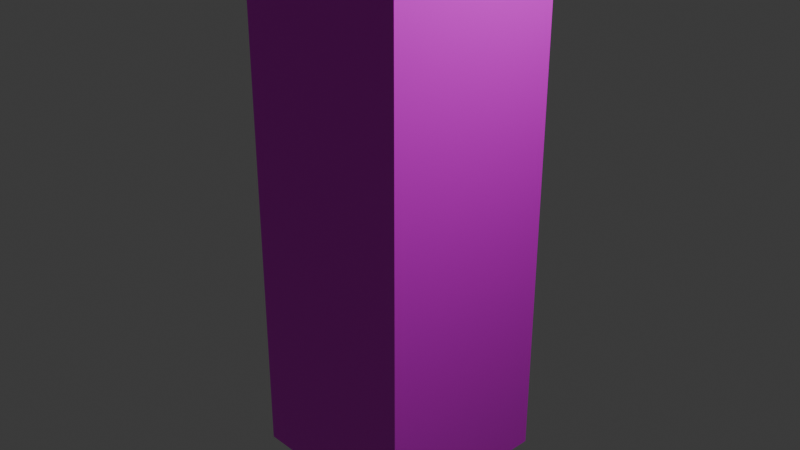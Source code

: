 # Source: zhongli_player_model_tall.blend  (saved by Blender 4.1.24; exported with 4.5.12 LTS)
import bpy
from mathutils import Matrix  # noqa: F401  (used for matrix-valued properties, if any)

bpy.ops.wm.read_factory_settings(use_empty=True)
scene = bpy.context.scene
scene.name = 'Scene'

# ---- collections
col_collection = bpy.data.collections.new('Collection'); scene.collection.children.link(col_collection)

# ---- images (referenced by path relative to the original .blend; pixels are not part of the script)
import os
ASSET_DIR = os.environ.get("B2B_ASSET_DIR", "")  # directory of the original .blend (textures are referenced by path, not embedded)
HERE = os.path.dirname(os.path.abspath(__file__))  # packed textures are extracted next to this script under _unpacked/

def load_image(name, relpath, width, height, colorspace="sRGB"):
    """Load a texture the original file referenced (path relative to the .blend, or extracted next to this script)."""
    p = next((c for c in (os.path.join(HERE, relpath), os.path.join(ASSET_DIR, relpath)) if relpath and os.path.exists(c)), "")
    if p:
        img = bpy.data.images.load(p, check_existing=True)
        img.name = name
    else:  # same state as the original file: an image datablock whose file is absent (Cycles renders it pink)
        img = bpy.data.images.new(name, width, height)
        img.source = "FILE"
        img.filepath = "//" + (relpath or name)
    img.colorspace_settings.name = colorspace
    return img
img_tex_png = load_image('tex.png', 'tex.png', 1024, 1024, 'sRGB')

# ---- materials (node trees are filled in below, after node groups)
mat_material = bpy.data.materials.new('Material')
mat_material.alpha_threshold = 0.0
mat_material.use_transparent_shadow = False
mat_material.roughness = 0.5
mat_material.line_color = (0.0, 0.0, 0.0, 1.0)

# ---- material node trees
mat_material.use_nodes = True; mat_material.node_tree.nodes.clear()
_N = mat_material.node_tree.nodes; _L = mat_material.node_tree.links
n0 = _N.new('ShaderNodeOutputMaterial'); n0.name = 'Material Output'; n0.location = (300, 300)
n1 = _N.new('ShaderNodeBsdfPrincipled'); n1.name = 'Principled BSDF'; n1.location = (10, 300)
n1.inputs[3].default_value = 1.45
n2 = _N.new('ShaderNodeTexImage'); n2.name = 'Image Texture'; n2.location = (-280, 275)
n2.image = img_tex_png
_L.new(n1.outputs[0], n0.inputs[0])
_L.new(n2.outputs[0], n1.inputs[0])
n0.is_active_output = True

# ---- world
world_world = bpy.data.worlds.new('World'); scene.world = world_world
world_world.use_nodes = True; world_world.node_tree.nodes.clear()
_N = world_world.node_tree.nodes; _L = world_world.node_tree.links
n0 = _N.new('ShaderNodeOutputWorld'); n0.name = 'World Output'; n0.location = (300, 300)
n1 = _N.new('ShaderNodeBackground'); n1.name = 'Background'; n1.location = (10, 300)
n1.inputs[0].default_value = (0.05088, 0.05088, 0.05088, 1.0)
_L.new(n1.outputs[0], n0.inputs[0])
n0.is_active_output = True
world_world.color = (0.05088, 0.05088, 0.05088)
world_world.use_sun_shadow = False
world_world.sun_shadow_jitter_overblur = 0.0

# ---- cameras
cam_camera = bpy.data.cameras.new('Camera')
cam_camera.clip_end = 100.0
cam_camera.ortho_scale = 7.314

# ---- lights
light_light = bpy.data.lights.new('Light', 'POINT')
light_light.transmission_factor = 0.0
light_light.energy = 1000.0
light_light.shadow_soft_size = 0.1
light_light.shadow_maximum_resolution = 0.006
light_light.use_absolute_resolution = True

# ---- meshes
me_cube = bpy.data.meshes.new('Cube')
me_cube.from_pydata([(1.0, 1.0, 1.0), (1.0, 1.0, -1.0), (1.0, -1.0, 1.0), (1.0, -1.0, -1.0), (-1.0, 1.0, 1.0), (-1.0, 1.0, -1.0), (-1.0, -1.0, 1.0), (-1.0, -1.0, -1.0)], [], [(0, 4, 6, 2), (3, 2, 6, 7), (7, 6, 4, 5), (5, 1, 3, 7), (1, 0, 2, 3), (5, 4, 0, 1)])
_uv = me_cube.uv_layers.new(name='UVMap')
_uv.uv.foreach_set('vector', [0.6063, 0.2229, 0.7478, 0.2259, 0.7519, 0.7907, 0.6061, 0.7912, 0.9103, 0.791, 0.7728, 0.792, 0.773, 0.58, 0.9128, 0.5922, 0.4431, 0.7916, 0.2791, 0.7918, 0.2783, 0.2273, 0.4438, 0.228, 0.1084, 0.2258, 0.2665, 0.2233, 0.2656, 0.7943, 0.1069, 0.7948, 0.4523, 0.2237, 0.6006, 0.2205, 0.5963, 0.7915, 0.4531, 0.7916, 0.375, 0.25, 0.625, 0.25, 0.6006, 0.2205, 0.4523, 0.2237])
me_cube.materials.append(mat_material)
me_cube.use_mirror_vertex_groups = False
me_cube.update()

# ---- objects
ob_cube = bpy.data.objects.new('Cube', me_cube)
ob_light = bpy.data.objects.new('Light', light_light)
ob_camera = bpy.data.objects.new('Camera', cam_camera)

# ---- transforms, parenting, visibility, modifiers, constraints
ob_cube.location = (0.0, 0.0, 0.0)
ob_cube.rotation_euler = (4.712, -0.0, 0.0)
ob_cube.scale = (1.0, 2.753, 1.0)
ob_cube.lock_rotations_4d = False
ob_cube.empty_display_type = 'ARROWS'
ob_cube.lineart.crease_threshold = 0.0
ob_light.location = (4.076, 1.005, 5.904)
ob_light.rotation_euler = (0.6503, 0.05522, 1.866)
ob_light.lock_rotations_4d = False
ob_light.empty_display_type = 'ARROWS'
ob_light.color = (0.0, 0.0, 0.0, 0.0)
ob_light.lineart.crease_threshold = 0.0
ob_camera.location = (7.359, -6.926, 4.958)
ob_camera.rotation_euler = (1.109, 0.0, 0.8149)
ob_camera.lock_rotations_4d = False
ob_camera.empty_display_type = 'ARROWS'
ob_camera.color = (0.0, 0.0, 0.0, 0.0)
ob_camera.display_type = 'WIRE'
ob_camera.lineart.crease_threshold = 0.0

# ---- collection membership
col_collection.objects.link(ob_cube)
col_collection.objects.link(ob_light)
col_collection.objects.link(ob_camera)

# ---- scene / render settings (as saved in the file)
scene.camera = ob_camera
scene.frame_start = 1; scene.frame_end = 250; scene.frame_set(1)
scene.render.engine = 'BLENDER_EEVEE_NEXT'
scene.cycles.sampling_pattern = 'TABULATED_SOBOL'
scene.eevee.ray_tracing_options.trace_max_roughness = 0.0
bpy.context.view_layer.update()
